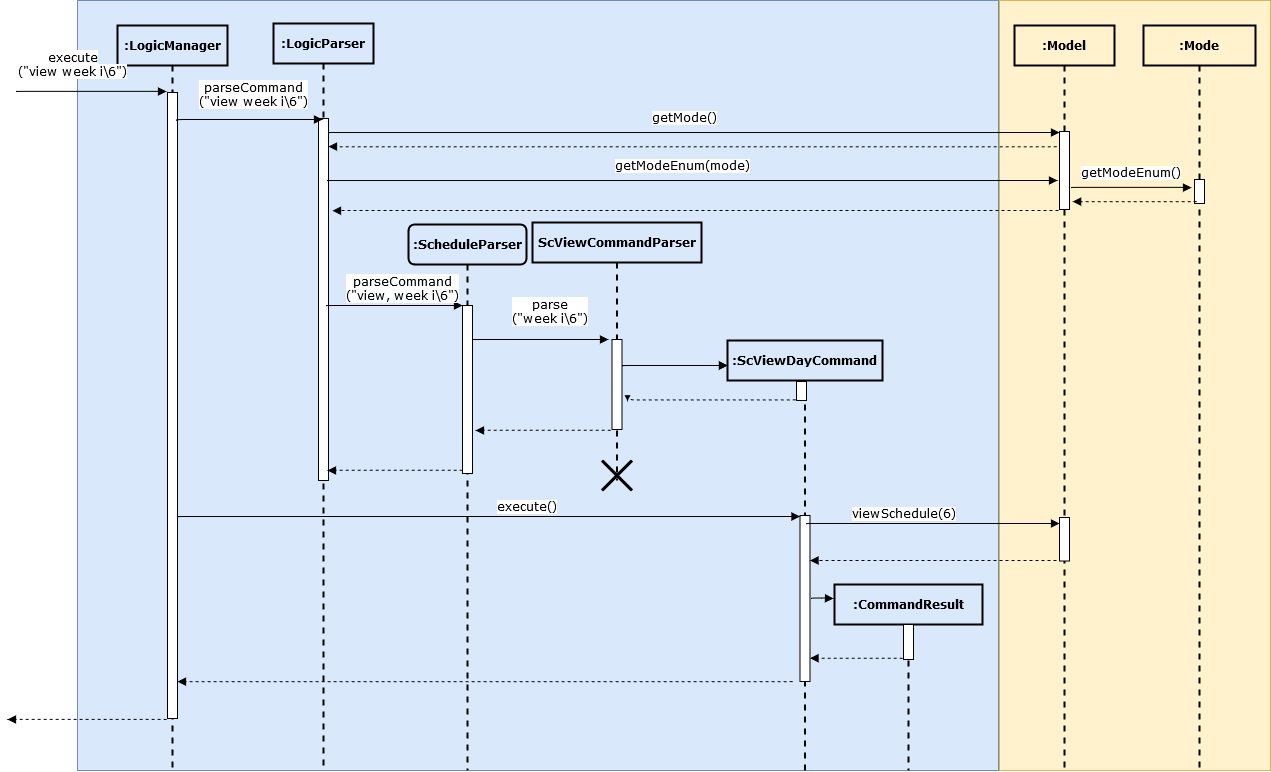

The diagram above was exported from draw.io. Its source (the exported page's mxGraphModel, read from the mxfile embedded in the PNG):
<mxGraphModel dx="1693" dy="316" grid="0" gridSize="10" guides="1" tooltips="1" connect="1" arrows="1" fold="1" page="1" pageScale="1" pageWidth="1100" pageHeight="850" background="none" math="0" shadow="0">
  <root>
    <mxCell id="0" />
    <mxCell id="1" parent="0" />
    <mxCell id="vt81GMLzTXvkLI0XUZI8-5" value="" style="rounded=0;whiteSpace=wrap;html=1;fillColor=#fff2cc;strokeColor=#d6b656;" parent="1" vertex="1">
      <mxGeometry x="968" y="36" width="271" height="770" as="geometry" />
    </mxCell>
    <mxCell id="vt81GMLzTXvkLI0XUZI8-4" value="" style="rounded=0;whiteSpace=wrap;html=1;fillColor=#dae8fc;strokeColor=#6c8ebf;" parent="1" vertex="1">
      <mxGeometry x="46" y="36" width="921" height="770" as="geometry" />
    </mxCell>
    <mxCell id="7baba1c4bc27f4b0-2" value=":LogicParser" style="shape=umlLifeline;perimeter=lifelinePerimeter;whiteSpace=wrap;html=1;container=1;collapsible=0;recursiveResize=0;outlineConnect=0;rounded=0;shadow=0;comic=0;labelBackgroundColor=none;strokeWidth=2;fontFamily=Verdana;fontSize=12;align=center;fillColor=none;fontStyle=1" parent="1" vertex="1">
      <mxGeometry x="242" y="59" width="100" height="746" as="geometry" />
    </mxCell>
    <mxCell id="vt81GMLzTXvkLI0XUZI8-7" value="" style="html=1;points=[];perimeter=orthogonalPerimeter;rounded=0;shadow=0;comic=0;labelBackgroundColor=none;strokeWidth=1;fontFamily=Verdana;fontSize=12;align=center;" parent="7baba1c4bc27f4b0-2" vertex="1">
      <mxGeometry x="45" y="95" width="10" height="362" as="geometry" />
    </mxCell>
    <mxCell id="7baba1c4bc27f4b0-3" value=":ScheduleParser" style="shape=umlLifeline;perimeter=lifelinePerimeter;whiteSpace=wrap;html=1;container=1;collapsible=0;recursiveResize=0;outlineConnect=0;rounded=1;shadow=0;comic=0;labelBackgroundColor=none;strokeWidth=2;fontFamily=Verdana;fontSize=12;align=center;fillColor=none;fontStyle=1" parent="1" vertex="1">
      <mxGeometry x="377" y="260" width="118" height="546" as="geometry" />
    </mxCell>
    <mxCell id="vt81GMLzTXvkLI0XUZI8-20" value="" style="html=1;points=[];perimeter=orthogonalPerimeter;rounded=0;shadow=0;comic=0;labelBackgroundColor=none;strokeWidth=1;fontFamily=Verdana;fontSize=12;align=center;" parent="7baba1c4bc27f4b0-3" vertex="1">
      <mxGeometry x="54" y="81" width="10" height="168" as="geometry" />
    </mxCell>
    <mxCell id="7baba1c4bc27f4b0-4" value="ScViewCommandParser" style="shape=umlLifeline;perimeter=lifelinePerimeter;whiteSpace=wrap;html=1;container=1;collapsible=0;recursiveResize=0;outlineConnect=0;rounded=0;shadow=0;comic=0;labelBackgroundColor=none;strokeWidth=2;fontFamily=Verdana;fontSize=12;align=center;fillColor=none;fontStyle=1" parent="1" vertex="1">
      <mxGeometry x="501" y="258" width="169" height="258" as="geometry" />
    </mxCell>
    <mxCell id="vt81GMLzTXvkLI0XUZI8-22" value="" style="html=1;points=[];perimeter=orthogonalPerimeter;rounded=0;shadow=0;comic=0;labelBackgroundColor=none;strokeWidth=1;fontFamily=Verdana;fontSize=12;align=center;" parent="7baba1c4bc27f4b0-4" vertex="1">
      <mxGeometry x="79.5" y="117" width="10" height="90" as="geometry" />
    </mxCell>
    <mxCell id="vt81GMLzTXvkLI0XUZI8-39" value="" style="html=1;verticalAlign=bottom;endArrow=block;labelBackgroundColor=none;fontFamily=Verdana;fontSize=12;edgeStyle=elbowEdgeStyle;elbow=vertical;dashed=1;exitX=0.2;exitY=0.909;exitDx=0;exitDy=0;exitPerimeter=0;" parent="7baba1c4bc27f4b0-4" target="7baba1c4bc27f4b0-9" edge="1">
      <mxGeometry y="17" relative="1" as="geometry">
        <mxPoint x="260" y="458.99800000000005" as="sourcePoint" />
        <mxPoint x="10" y="459" as="targetPoint" />
        <mxPoint as="offset" />
      </mxGeometry>
    </mxCell>
    <mxCell id="7baba1c4bc27f4b0-5" value=":ScViewDayCommand" style="shape=umlLifeline;perimeter=lifelinePerimeter;whiteSpace=wrap;html=1;container=1;collapsible=0;recursiveResize=0;outlineConnect=0;rounded=0;shadow=0;comic=0;labelBackgroundColor=none;strokeWidth=2;fontFamily=Verdana;fontSize=12;align=center;fillColor=none;fontStyle=1" parent="1" vertex="1">
      <mxGeometry x="696" y="376" width="155" height="430" as="geometry" />
    </mxCell>
    <mxCell id="vt81GMLzTXvkLI0XUZI8-23" value="" style="html=1;points=[];perimeter=orthogonalPerimeter;rounded=0;shadow=0;comic=0;labelBackgroundColor=none;strokeWidth=1;fontFamily=Verdana;fontSize=12;align=center;" parent="7baba1c4bc27f4b0-5" vertex="1">
      <mxGeometry x="69" y="41" width="10" height="19" as="geometry" />
    </mxCell>
    <mxCell id="vt81GMLzTXvkLI0XUZI8-33" value="" style="html=1;points=[];perimeter=orthogonalPerimeter;rounded=0;shadow=0;comic=0;labelBackgroundColor=none;strokeWidth=1;fontFamily=Verdana;fontSize=12;align=center;" parent="7baba1c4bc27f4b0-5" vertex="1">
      <mxGeometry x="72.5" y="175" width="10" height="166" as="geometry" />
    </mxCell>
    <mxCell id="vt81GMLzTXvkLI0XUZI8-38" value="" style="html=1;verticalAlign=bottom;endArrow=block;labelBackgroundColor=none;fontFamily=Verdana;fontSize=12;edgeStyle=elbowEdgeStyle;elbow=vertical;dashed=1;exitX=0.2;exitY=0.909;exitDx=0;exitDy=0;exitPerimeter=0;" parent="7baba1c4bc27f4b0-5" target="vt81GMLzTXvkLI0XUZI8-33" edge="1">
      <mxGeometry y="17" relative="1" as="geometry">
        <mxPoint x="175" y="317.99800000000005" as="sourcePoint" />
        <mxPoint x="115" y="320" as="targetPoint" />
        <mxPoint as="offset" />
      </mxGeometry>
    </mxCell>
    <mxCell id="7baba1c4bc27f4b0-6" value=":Model" style="shape=umlLifeline;perimeter=lifelinePerimeter;whiteSpace=wrap;html=1;container=1;collapsible=0;recursiveResize=0;outlineConnect=0;rounded=0;shadow=0;comic=0;labelBackgroundColor=none;strokeWidth=2;fontFamily=Verdana;fontSize=12;align=center;fillColor=none;fontStyle=1" parent="1" vertex="1">
      <mxGeometry x="983" y="61" width="100" height="745" as="geometry" />
    </mxCell>
    <mxCell id="vt81GMLzTXvkLI0XUZI8-6" value="" style="html=1;points=[];perimeter=orthogonalPerimeter;rounded=0;shadow=0;comic=0;labelBackgroundColor=none;strokeWidth=1;fontFamily=Verdana;fontSize=12;align=center;" parent="7baba1c4bc27f4b0-6" vertex="1">
      <mxGeometry x="45" y="106" width="10" height="78" as="geometry" />
    </mxCell>
    <mxCell id="vt81GMLzTXvkLI0XUZI8-35" value="viewSchedule(6)" style="html=1;verticalAlign=bottom;endArrow=block;labelBackgroundColor=#ffffff;fontFamily=Verdana;fontSize=12;edgeStyle=elbowEdgeStyle;elbow=vertical;exitX=1.1;exitY=0.039;exitDx=0;exitDy=0;exitPerimeter=0;" parent="7baba1c4bc27f4b0-6" target="vt81GMLzTXvkLI0XUZI8-27" edge="1">
      <mxGeometry x="-0.2322" relative="1" as="geometry">
        <mxPoint x="-208" y="498.21299999999997" as="sourcePoint" />
        <mxPoint x="160" y="498" as="targetPoint" />
        <mxPoint as="offset" />
        <Array as="points">
          <mxPoint x="-346" y="498" />
        </Array>
      </mxGeometry>
    </mxCell>
    <mxCell id="vt81GMLzTXvkLI0XUZI8-27" value="" style="html=1;points=[];perimeter=orthogonalPerimeter;rounded=0;shadow=0;comic=0;labelBackgroundColor=none;strokeWidth=1;fontFamily=Verdana;fontSize=12;align=center;" parent="7baba1c4bc27f4b0-6" vertex="1">
      <mxGeometry x="45" y="492" width="10" height="43.5" as="geometry" />
    </mxCell>
    <mxCell id="7baba1c4bc27f4b0-7" value=":Mode" style="shape=umlLifeline;perimeter=lifelinePerimeter;whiteSpace=wrap;html=1;container=1;collapsible=0;recursiveResize=0;outlineConnect=0;rounded=0;shadow=0;comic=0;labelBackgroundColor=none;strokeWidth=2;fontFamily=Verdana;fontSize=12;align=center;fillColor=none;fontStyle=1" parent="1" vertex="1">
      <mxGeometry x="1112" y="61" width="112" height="745" as="geometry" />
    </mxCell>
    <mxCell id="vt81GMLzTXvkLI0XUZI8-12" value="" style="html=1;points=[];perimeter=orthogonalPerimeter;rounded=0;shadow=0;comic=0;labelBackgroundColor=none;strokeWidth=1;fontFamily=Verdana;fontSize=12;align=center;" parent="7baba1c4bc27f4b0-7" vertex="1">
      <mxGeometry x="51" y="154" width="10" height="24" as="geometry" />
    </mxCell>
    <mxCell id="7baba1c4bc27f4b0-8" value=":LogicManager" style="shape=umlLifeline;perimeter=lifelinePerimeter;whiteSpace=wrap;html=1;container=1;collapsible=0;recursiveResize=0;outlineConnect=0;rounded=0;shadow=0;comic=0;labelBackgroundColor=none;strokeWidth=2;fontFamily=Verdana;fontSize=12;align=center;fillColor=none;fontStyle=1" parent="1" vertex="1">
      <mxGeometry x="86" y="61" width="110" height="745" as="geometry" />
    </mxCell>
    <mxCell id="7baba1c4bc27f4b0-9" value="" style="html=1;points=[];perimeter=orthogonalPerimeter;rounded=0;shadow=0;comic=0;labelBackgroundColor=none;strokeWidth=1;fontFamily=Verdana;fontSize=12;align=center;" parent="7baba1c4bc27f4b0-8" vertex="1">
      <mxGeometry x="50" y="67" width="10" height="626" as="geometry" />
    </mxCell>
    <mxCell id="7baba1c4bc27f4b0-11" value="&lt;div&gt;parseCommand&lt;/div&gt;&lt;div&gt;(&quot;view week i\6&quot;)&lt;/div&gt;" style="html=1;verticalAlign=bottom;endArrow=block;labelBackgroundColor=#ffffff;fontFamily=Verdana;fontSize=12;edgeStyle=elbowEdgeStyle;elbow=vertical;" parent="1" target="7baba1c4bc27f4b0-2" edge="1">
      <mxGeometry x="0.0576" y="8" relative="1" as="geometry">
        <mxPoint x="145" y="156" as="sourcePoint" />
        <mxPoint x="247" y="155" as="targetPoint" />
        <Array as="points">
          <mxPoint x="259" y="155" />
        </Array>
        <mxPoint as="offset" />
      </mxGeometry>
    </mxCell>
    <mxCell id="vt81GMLzTXvkLI0XUZI8-8" value="getMode()" style="html=1;verticalAlign=bottom;endArrow=block;labelBackgroundColor=#ffffff;fontFamily=Verdana;fontSize=12;edgeStyle=elbowEdgeStyle;elbow=vertical;exitX=1.1;exitY=0.039;exitDx=0;exitDy=0;exitPerimeter=0;" parent="1" source="vt81GMLzTXvkLI0XUZI8-7" target="vt81GMLzTXvkLI0XUZI8-6" edge="1">
      <mxGeometry x="-0.0267" y="5" relative="1" as="geometry">
        <mxPoint x="353" y="169.13" as="sourcePoint" />
        <mxPoint x="923" y="172" as="targetPoint" />
        <mxPoint as="offset" />
      </mxGeometry>
    </mxCell>
    <mxCell id="vt81GMLzTXvkLI0XUZI8-14" value="" style="html=1;verticalAlign=bottom;endArrow=block;labelBackgroundColor=none;fontFamily=Verdana;fontSize=12;edgeStyle=elbowEdgeStyle;elbow=vertical;dashed=1;exitX=0.2;exitY=0.909;exitDx=0;exitDy=0;exitPerimeter=0;entryX=1.314;entryY=0.899;entryDx=0;entryDy=0;entryPerimeter=0;" parent="1" source="vt81GMLzTXvkLI0XUZI8-12" target="vt81GMLzTXvkLI0XUZI8-6" edge="1">
      <mxGeometry y="17" relative="1" as="geometry">
        <mxPoint x="987" y="246" as="sourcePoint" />
        <mxPoint x="1033" y="220" as="targetPoint" />
        <mxPoint as="offset" />
      </mxGeometry>
    </mxCell>
    <mxCell id="vt81GMLzTXvkLI0XUZI8-15" value="&lt;div&gt;parseCommand&lt;/div&gt;&lt;div&gt;(&quot;view, week i\6&quot;)&lt;/div&gt;" style="html=1;verticalAlign=bottom;endArrow=block;labelBackgroundColor=#ffffff;fontFamily=Verdana;fontSize=12;edgeStyle=elbowEdgeStyle;elbow=vertical;exitX=1.1;exitY=0.039;exitDx=0;exitDy=0;exitPerimeter=0;" parent="1" target="vt81GMLzTXvkLI0XUZI8-20" edge="1">
      <mxGeometry x="0.1221" relative="1" as="geometry">
        <mxPoint x="295" y="341.21299999999997" as="sourcePoint" />
        <mxPoint x="480" y="342" as="targetPoint" />
        <mxPoint as="offset" />
        <Array as="points">
          <mxPoint x="157" y="341" />
        </Array>
      </mxGeometry>
    </mxCell>
    <mxCell id="vt81GMLzTXvkLI0XUZI8-21" value="&lt;div&gt;parse&lt;/div&gt;&lt;div&gt;(&quot;week i\6&quot;)&lt;/div&gt;" style="html=1;verticalAlign=bottom;endArrow=block;labelBackgroundColor=#ffffff;fontFamily=Verdana;fontSize=12;edgeStyle=elbowEdgeStyle;elbow=vertical;exitX=1.1;exitY=0.039;exitDx=0;exitDy=0;exitPerimeter=0;" parent="1" edge="1">
      <mxGeometry x="0.1337" y="11" relative="1" as="geometry">
        <mxPoint x="441" y="375.21299999999997" as="sourcePoint" />
        <mxPoint x="577" y="375" as="targetPoint" />
        <mxPoint as="offset" />
        <Array as="points">
          <mxPoint x="303" y="375" />
        </Array>
      </mxGeometry>
    </mxCell>
    <mxCell id="vt81GMLzTXvkLI0XUZI8-24" value=":CommandResult" style="shape=umlLifeline;perimeter=lifelinePerimeter;whiteSpace=wrap;html=1;container=1;collapsible=0;recursiveResize=0;outlineConnect=0;rounded=0;shadow=0;comic=0;labelBackgroundColor=none;strokeWidth=2;fontFamily=Verdana;fontSize=12;align=center;fillColor=none;fontStyle=1" parent="1" vertex="1">
      <mxGeometry x="803" y="620" width="148" height="186" as="geometry" />
    </mxCell>
    <mxCell id="vt81GMLzTXvkLI0XUZI8-25" value="" style="html=1;points=[];perimeter=orthogonalPerimeter;rounded=0;shadow=0;comic=0;labelBackgroundColor=none;strokeWidth=1;fontFamily=Verdana;fontSize=12;align=center;" parent="vt81GMLzTXvkLI0XUZI8-24" vertex="1">
      <mxGeometry x="69" y="40" width="10" height="35" as="geometry" />
    </mxCell>
    <mxCell id="vt81GMLzTXvkLI0XUZI8-37" value="" style="html=1;verticalAlign=bottom;endArrow=block;labelBackgroundColor=none;fontFamily=Verdana;fontSize=12;edgeStyle=elbowEdgeStyle;elbow=vertical;" parent="vt81GMLzTXvkLI0XUZI8-24" edge="1">
      <mxGeometry x="0.1337" y="11" relative="1" as="geometry">
        <mxPoint x="-23" y="14" as="sourcePoint" />
        <mxPoint x="-1" y="14" as="targetPoint" />
        <mxPoint as="offset" />
        <Array as="points">
          <mxPoint x="-166" y="13.5" />
        </Array>
      </mxGeometry>
    </mxCell>
    <mxCell id="vt81GMLzTXvkLI0XUZI8-26" value="" style="html=1;verticalAlign=bottom;endArrow=block;labelBackgroundColor=none;fontFamily=Verdana;fontSize=12;edgeStyle=elbowEdgeStyle;elbow=vertical;exitX=1.1;exitY=0.039;exitDx=0;exitDy=0;exitPerimeter=0;" parent="1" edge="1">
      <mxGeometry x="0.1337" y="11" relative="1" as="geometry">
        <mxPoint x="591" y="401.21299999999997" as="sourcePoint" />
        <mxPoint x="696" y="401" as="targetPoint" />
        <mxPoint as="offset" />
        <Array as="points">
          <mxPoint x="453" y="401" />
        </Array>
      </mxGeometry>
    </mxCell>
    <mxCell id="vt81GMLzTXvkLI0XUZI8-30" value="" style="html=1;verticalAlign=bottom;endArrow=block;labelBackgroundColor=none;fontFamily=Verdana;fontSize=12;edgeStyle=elbowEdgeStyle;elbow=vertical;dashed=1;exitX=0.2;exitY=0.909;exitDx=0;exitDy=0;exitPerimeter=0;entryX=1.55;entryY=0.678;entryDx=0;entryDy=0;entryPerimeter=0;" parent="1" target="vt81GMLzTXvkLI0XUZI8-22" edge="1">
      <mxGeometry y="17" relative="1" as="geometry">
        <mxPoint x="764" y="434.99800000000005" as="sourcePoint" />
        <mxPoint x="403" y="435.5" as="targetPoint" />
        <mxPoint as="offset" />
      </mxGeometry>
    </mxCell>
    <mxCell id="vt81GMLzTXvkLI0XUZI8-31" value="" style="html=1;verticalAlign=bottom;endArrow=block;labelBackgroundColor=none;fontFamily=Verdana;fontSize=12;edgeStyle=elbowEdgeStyle;elbow=vertical;dashed=1;exitX=0.2;exitY=0.909;exitDx=0;exitDy=0;exitPerimeter=0;" parent="1" edge="1">
      <mxGeometry y="17" relative="1" as="geometry">
        <mxPoint x="579" y="465.99800000000005" as="sourcePoint" />
        <mxPoint x="444" y="466" as="targetPoint" />
        <mxPoint as="offset" />
      </mxGeometry>
    </mxCell>
    <mxCell id="vt81GMLzTXvkLI0XUZI8-32" value="" style="html=1;verticalAlign=bottom;endArrow=block;labelBackgroundColor=none;fontFamily=Verdana;fontSize=12;edgeStyle=elbowEdgeStyle;elbow=vertical;dashed=1;exitX=0.2;exitY=0.909;exitDx=0;exitDy=0;exitPerimeter=0;" parent="1" edge="1">
      <mxGeometry y="17" relative="1" as="geometry">
        <mxPoint x="431" y="505.99800000000005" as="sourcePoint" />
        <mxPoint x="296" y="506" as="targetPoint" />
        <mxPoint as="offset" />
      </mxGeometry>
    </mxCell>
    <mxCell id="vt81GMLzTXvkLI0XUZI8-34" value="execute()" style="html=1;verticalAlign=bottom;endArrow=block;labelBackgroundColor=#ffffff;fontFamily=Verdana;fontSize=12;edgeStyle=elbowEdgeStyle;elbow=vertical;exitX=1.1;exitY=0.039;exitDx=0;exitDy=0;exitPerimeter=0;" parent="1" target="vt81GMLzTXvkLI0XUZI8-33" edge="1">
      <mxGeometry x="0.1221" relative="1" as="geometry">
        <mxPoint x="147" y="552.213" as="sourcePoint" />
        <mxPoint x="283" y="552" as="targetPoint" />
        <mxPoint as="offset" />
        <Array as="points">
          <mxPoint x="9" y="552" />
        </Array>
      </mxGeometry>
    </mxCell>
    <mxCell id="vt81GMLzTXvkLI0XUZI8-36" value="" style="html=1;verticalAlign=bottom;endArrow=block;labelBackgroundColor=none;fontFamily=Verdana;fontSize=12;edgeStyle=elbowEdgeStyle;elbow=vertical;dashed=1;exitX=0.2;exitY=0.909;exitDx=0;exitDy=0;exitPerimeter=0;" parent="1" target="vt81GMLzTXvkLI0XUZI8-33" edge="1">
      <mxGeometry y="17" relative="1" as="geometry">
        <mxPoint x="1025" y="595.998" as="sourcePoint" />
        <mxPoint x="857" y="597.02" as="targetPoint" />
        <mxPoint as="offset" />
      </mxGeometry>
    </mxCell>
    <mxCell id="vt81GMLzTXvkLI0XUZI8-40" value="" style="html=1;verticalAlign=bottom;endArrow=block;labelBackgroundColor=none;fontFamily=Verdana;fontSize=12;edgeStyle=elbowEdgeStyle;elbow=vertical;dashed=1;exitX=0.2;exitY=0.909;exitDx=0;exitDy=0;exitPerimeter=0;" parent="1" edge="1">
      <mxGeometry y="17" relative="1" as="geometry">
        <mxPoint x="135" y="754.998" as="sourcePoint" />
        <mxPoint x="-24" y="755" as="targetPoint" />
        <mxPoint as="offset" />
      </mxGeometry>
    </mxCell>
    <mxCell id="vt81GMLzTXvkLI0XUZI8-41" value="" style="html=1;verticalAlign=bottom;endArrow=block;labelBackgroundColor=none;fontFamily=Verdana;fontSize=12;edgeStyle=elbowEdgeStyle;elbow=vertical;exitX=1.1;exitY=0.039;exitDx=0;exitDy=0;exitPerimeter=0;" parent="1" edge="1">
      <mxGeometry x="0.1337" y="11" relative="1" as="geometry">
        <mxPoint x="591" y="401.21299999999997" as="sourcePoint" />
        <mxPoint x="696" y="401" as="targetPoint" />
        <mxPoint as="offset" />
        <Array as="points">
          <mxPoint x="453" y="401" />
        </Array>
      </mxGeometry>
    </mxCell>
    <mxCell id="vt81GMLzTXvkLI0XUZI8-43" value="&lt;div&gt;&lt;span style=&quot;background-color: rgb(255 , 255 , 255)&quot;&gt;execute&lt;/span&gt;&lt;/div&gt;&lt;div&gt;&lt;span style=&quot;background-color: rgb(255 , 255 , 255)&quot;&gt;(&quot;view week i\6&quot;)&lt;/span&gt;&lt;/div&gt;" style="html=1;verticalAlign=bottom;endArrow=block;entryX=0.2;entryY=0.004;labelBackgroundColor=none;fontFamily=Verdana;fontSize=12;edgeStyle=elbowEdgeStyle;elbow=vertical;entryDx=0;entryDy=0;entryPerimeter=0;" parent="1" edge="1">
      <mxGeometry x="-0.2528" y="10" relative="1" as="geometry">
        <mxPoint x="-15" y="127" as="sourcePoint" />
        <mxPoint x="135" y="126.99799999999998" as="targetPoint" />
        <mxPoint as="offset" />
      </mxGeometry>
    </mxCell>
    <mxCell id="vt81GMLzTXvkLI0XUZI8-44" value="" style="shape=umlDestroy;whiteSpace=wrap;html=1;strokeWidth=3;rounded=0;fillColor=none;" parent="1" vertex="1">
      <mxGeometry x="570.5" y="496" width="30" height="30" as="geometry" />
    </mxCell>
    <mxCell id="jGnbf6ozhi024I1qdwcH-1" value="getModeEnum()" style="html=1;verticalAlign=bottom;endArrow=block;labelBackgroundColor=#ffffff;fontFamily=Verdana;fontSize=12;edgeStyle=elbowEdgeStyle;elbow=vertical;" edge="1" parent="1">
      <mxGeometry x="-0.0267" y="5" relative="1" as="geometry">
        <mxPoint x="1040" y="223.14" as="sourcePoint" />
        <mxPoint x="1160" y="223.14" as="targetPoint" />
        <mxPoint as="offset" />
      </mxGeometry>
    </mxCell>
    <mxCell id="jGnbf6ozhi024I1qdwcH-2" value="" style="html=1;verticalAlign=bottom;endArrow=block;labelBackgroundColor=none;fontFamily=Verdana;fontSize=12;edgeStyle=elbowEdgeStyle;elbow=vertical;dashed=1;entryX=0.59;entryY=0.251;entryDx=0;entryDy=0;entryPerimeter=0;" edge="1" parent="1" target="7baba1c4bc27f4b0-2">
      <mxGeometry y="17" relative="1" as="geometry">
        <mxPoint x="1027" y="246" as="sourcePoint" />
        <mxPoint x="331" y="246" as="targetPoint" />
        <mxPoint as="offset" />
        <Array as="points">
          <mxPoint x="775" y="246" />
        </Array>
      </mxGeometry>
    </mxCell>
    <mxCell id="jGnbf6ozhi024I1qdwcH-3" value="getModeEnum(mode)" style="html=1;verticalAlign=bottom;endArrow=block;labelBackgroundColor=#ffffff;fontFamily=Verdana;fontSize=12;edgeStyle=elbowEdgeStyle;elbow=vertical;exitX=1.1;exitY=0.039;exitDx=0;exitDy=0;exitPerimeter=0;" edge="1" parent="1">
      <mxGeometry x="-0.0267" y="5" relative="1" as="geometry">
        <mxPoint x="296" y="216.11800000000005" as="sourcePoint" />
        <mxPoint x="1026" y="216" as="targetPoint" />
        <mxPoint as="offset" />
      </mxGeometry>
    </mxCell>
    <mxCell id="jGnbf6ozhi024I1qdwcH-4" value="" style="html=1;verticalAlign=bottom;endArrow=block;labelBackgroundColor=none;fontFamily=Verdana;fontSize=12;edgeStyle=elbowEdgeStyle;elbow=vertical;dashed=1;entryX=0.57;entryY=0.228;entryDx=0;entryDy=0;entryPerimeter=0;" edge="1" parent="1">
      <mxGeometry y="17" relative="1" as="geometry">
        <mxPoint x="1025" y="182" as="sourcePoint" />
        <mxPoint x="297" y="182.08799999999997" as="targetPoint" />
        <mxPoint as="offset" />
      </mxGeometry>
    </mxCell>
  </root>
</mxGraphModel>